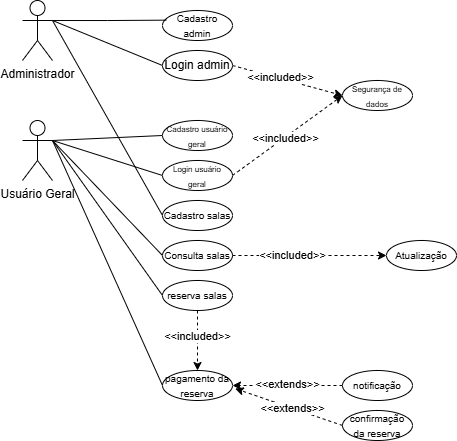

The diagram above was exported from draw.io. Its source (the exported page's mxGraphModel, read from the mxfile embedded in the PNG):
<mxGraphModel dx="937" dy="509" grid="1" gridSize="10" guides="1" tooltips="1" connect="1" arrows="1" fold="1" page="1" pageScale="1" pageWidth="827" pageHeight="1169" math="0" shadow="0">
  <root>
    <mxCell id="0" />
    <mxCell id="1" parent="0" />
    <mxCell id="Mka6_Iy4ZGM86m6XG9wm-9" style="rounded=0;orthogonalLoop=1;jettySize=auto;html=1;exitX=1;exitY=0.3333333333333333;exitDx=0;exitDy=0;exitPerimeter=0;entryX=0;entryY=0.5;entryDx=0;entryDy=0;endArrow=none;startFill=0;" edge="1" parent="1" source="Mka6_Iy4ZGM86m6XG9wm-1" target="Mka6_Iy4ZGM86m6XG9wm-4">
      <mxGeometry relative="1" as="geometry" />
    </mxCell>
    <mxCell id="Mka6_Iy4ZGM86m6XG9wm-18" style="rounded=0;orthogonalLoop=1;jettySize=auto;html=1;exitX=1;exitY=0.3333333333333333;exitDx=0;exitDy=0;exitPerimeter=0;entryX=0;entryY=0.5;entryDx=0;entryDy=0;endArrow=none;startFill=0;" edge="1" parent="1" source="Mka6_Iy4ZGM86m6XG9wm-1" target="Mka6_Iy4ZGM86m6XG9wm-17">
      <mxGeometry relative="1" as="geometry" />
    </mxCell>
    <mxCell id="Mka6_Iy4ZGM86m6XG9wm-1" value="Administrador" style="shape=umlActor;verticalLabelPosition=bottom;verticalAlign=top;html=1;outlineConnect=0;" vertex="1" parent="1">
      <mxGeometry x="50" y="40" width="30" height="60" as="geometry" />
    </mxCell>
    <mxCell id="Mka6_Iy4ZGM86m6XG9wm-13" style="rounded=0;orthogonalLoop=1;jettySize=auto;html=1;exitX=1;exitY=0.3333333333333333;exitDx=0;exitDy=0;exitPerimeter=0;entryX=0;entryY=0.5;entryDx=0;entryDy=0;endArrow=none;startFill=0;" edge="1" parent="1" source="Mka6_Iy4ZGM86m6XG9wm-2" target="Mka6_Iy4ZGM86m6XG9wm-5">
      <mxGeometry relative="1" as="geometry" />
    </mxCell>
    <mxCell id="Mka6_Iy4ZGM86m6XG9wm-14" style="rounded=0;orthogonalLoop=1;jettySize=auto;html=1;exitX=1;exitY=0.3333333333333333;exitDx=0;exitDy=0;exitPerimeter=0;entryX=0;entryY=0.5;entryDx=0;entryDy=0;endArrow=none;startFill=0;" edge="1" parent="1" source="Mka6_Iy4ZGM86m6XG9wm-2" target="Mka6_Iy4ZGM86m6XG9wm-6">
      <mxGeometry relative="1" as="geometry" />
    </mxCell>
    <mxCell id="Mka6_Iy4ZGM86m6XG9wm-20" style="rounded=0;orthogonalLoop=1;jettySize=auto;html=1;exitX=1;exitY=0.3333333333333333;exitDx=0;exitDy=0;exitPerimeter=0;entryX=0;entryY=0.5;entryDx=0;entryDy=0;endArrow=none;startFill=0;" edge="1" parent="1" source="Mka6_Iy4ZGM86m6XG9wm-2" target="Mka6_Iy4ZGM86m6XG9wm-19">
      <mxGeometry relative="1" as="geometry" />
    </mxCell>
    <mxCell id="Mka6_Iy4ZGM86m6XG9wm-23" style="rounded=0;orthogonalLoop=1;jettySize=auto;html=1;exitX=1;exitY=0.3333333333333333;exitDx=0;exitDy=0;exitPerimeter=0;entryX=0;entryY=0.5;entryDx=0;entryDy=0;endArrow=none;startFill=0;" edge="1" parent="1" source="Mka6_Iy4ZGM86m6XG9wm-2" target="Mka6_Iy4ZGM86m6XG9wm-21">
      <mxGeometry relative="1" as="geometry" />
    </mxCell>
    <mxCell id="Mka6_Iy4ZGM86m6XG9wm-24" style="rounded=0;orthogonalLoop=1;jettySize=auto;html=1;exitX=1;exitY=0.3333333333333333;exitDx=0;exitDy=0;exitPerimeter=0;entryX=0;entryY=0.5;entryDx=0;entryDy=0;endArrow=none;startFill=0;" edge="1" parent="1" source="Mka6_Iy4ZGM86m6XG9wm-2" target="Mka6_Iy4ZGM86m6XG9wm-22">
      <mxGeometry relative="1" as="geometry" />
    </mxCell>
    <mxCell id="Mka6_Iy4ZGM86m6XG9wm-2" value="Usuário Geral&lt;div&gt;&lt;br&gt;&lt;/div&gt;" style="shape=umlActor;verticalLabelPosition=bottom;verticalAlign=top;html=1;outlineConnect=0;" vertex="1" parent="1">
      <mxGeometry x="50" y="160" width="30" height="60" as="geometry" />
    </mxCell>
    <mxCell id="Mka6_Iy4ZGM86m6XG9wm-3" value="&lt;font style=&quot;font-size: 10px;&quot;&gt;Cadastro admin&lt;/font&gt;" style="ellipse;whiteSpace=wrap;html=1;" vertex="1" parent="1">
      <mxGeometry x="190" y="50" width="70" height="30" as="geometry" />
    </mxCell>
    <mxCell id="Mka6_Iy4ZGM86m6XG9wm-11" style="rounded=0;orthogonalLoop=1;jettySize=auto;html=1;exitX=1;exitY=0.5;exitDx=0;exitDy=0;entryX=0;entryY=0.5;entryDx=0;entryDy=0;dashed=1;" edge="1" parent="1" source="Mka6_Iy4ZGM86m6XG9wm-4" target="Mka6_Iy4ZGM86m6XG9wm-7">
      <mxGeometry relative="1" as="geometry" />
    </mxCell>
    <mxCell id="Mka6_Iy4ZGM86m6XG9wm-15" value="&amp;lt;&amp;lt;included&amp;gt;&amp;gt;" style="edgeLabel;html=1;align=center;verticalAlign=middle;resizable=0;points=[];" vertex="1" connectable="0" parent="Mka6_Iy4ZGM86m6XG9wm-11">
      <mxGeometry x="-0.1331" y="1" relative="1" as="geometry">
        <mxPoint as="offset" />
      </mxGeometry>
    </mxCell>
    <mxCell id="Mka6_Iy4ZGM86m6XG9wm-4" value="Login admin" style="ellipse;whiteSpace=wrap;html=1;" vertex="1" parent="1">
      <mxGeometry x="190" y="90" width="70" height="30" as="geometry" />
    </mxCell>
    <mxCell id="Mka6_Iy4ZGM86m6XG9wm-5" value="&lt;font style=&quot;font-size: 8px;&quot;&gt;Cadastro usuário geral&lt;/font&gt;" style="ellipse;whiteSpace=wrap;html=1;" vertex="1" parent="1">
      <mxGeometry x="190" y="160" width="70" height="30" as="geometry" />
    </mxCell>
    <mxCell id="Mka6_Iy4ZGM86m6XG9wm-12" style="rounded=0;orthogonalLoop=1;jettySize=auto;html=1;exitX=1;exitY=0.5;exitDx=0;exitDy=0;entryX=0;entryY=0.5;entryDx=0;entryDy=0;dashed=1;" edge="1" parent="1" source="Mka6_Iy4ZGM86m6XG9wm-6" target="Mka6_Iy4ZGM86m6XG9wm-7">
      <mxGeometry relative="1" as="geometry" />
    </mxCell>
    <mxCell id="Mka6_Iy4ZGM86m6XG9wm-16" value="&amp;lt;&amp;lt;included&amp;gt;&amp;gt;" style="edgeLabel;html=1;align=center;verticalAlign=middle;resizable=0;points=[];" vertex="1" connectable="0" parent="Mka6_Iy4ZGM86m6XG9wm-12">
      <mxGeometry x="-0.0494" y="-1" relative="1" as="geometry">
        <mxPoint as="offset" />
      </mxGeometry>
    </mxCell>
    <mxCell id="Mka6_Iy4ZGM86m6XG9wm-6" value="&lt;font style=&quot;font-size: 8px;&quot;&gt;Login usuário geral&lt;/font&gt;" style="ellipse;whiteSpace=wrap;html=1;" vertex="1" parent="1">
      <mxGeometry x="190" y="200" width="70" height="30" as="geometry" />
    </mxCell>
    <mxCell id="Mka6_Iy4ZGM86m6XG9wm-7" value="&lt;font style=&quot;font-size: 8px;&quot;&gt;Segurança de dados&lt;/font&gt;" style="ellipse;whiteSpace=wrap;html=1;" vertex="1" parent="1">
      <mxGeometry x="370" y="120" width="70" height="30" as="geometry" />
    </mxCell>
    <mxCell id="Mka6_Iy4ZGM86m6XG9wm-8" style="edgeStyle=orthogonalEdgeStyle;rounded=0;orthogonalLoop=1;jettySize=auto;html=1;exitX=1;exitY=0.3333333333333333;exitDx=0;exitDy=0;exitPerimeter=0;entryX=0.054;entryY=0.322;entryDx=0;entryDy=0;entryPerimeter=0;endArrow=none;startFill=0;" edge="1" parent="1" source="Mka6_Iy4ZGM86m6XG9wm-1" target="Mka6_Iy4ZGM86m6XG9wm-3">
      <mxGeometry relative="1" as="geometry" />
    </mxCell>
    <mxCell id="Mka6_Iy4ZGM86m6XG9wm-17" value="&lt;font style=&quot;font-size: 10px;&quot;&gt;Cadastro salas&lt;/font&gt;" style="ellipse;whiteSpace=wrap;html=1;" vertex="1" parent="1">
      <mxGeometry x="190" y="240" width="70" height="30" as="geometry" />
    </mxCell>
    <mxCell id="Mka6_Iy4ZGM86m6XG9wm-36" style="edgeStyle=orthogonalEdgeStyle;rounded=0;orthogonalLoop=1;jettySize=auto;html=1;exitX=1;exitY=0.5;exitDx=0;exitDy=0;entryX=0;entryY=0.5;entryDx=0;entryDy=0;dashed=1;" edge="1" parent="1" source="Mka6_Iy4ZGM86m6XG9wm-19" target="Mka6_Iy4ZGM86m6XG9wm-34">
      <mxGeometry relative="1" as="geometry" />
    </mxCell>
    <mxCell id="Mka6_Iy4ZGM86m6XG9wm-37" value="&amp;lt;&amp;lt;included&amp;gt;&amp;gt;" style="edgeLabel;html=1;align=center;verticalAlign=middle;resizable=0;points=[];" vertex="1" connectable="0" parent="Mka6_Iy4ZGM86m6XG9wm-36">
      <mxGeometry x="-0.2263" relative="1" as="geometry">
        <mxPoint as="offset" />
      </mxGeometry>
    </mxCell>
    <mxCell id="Mka6_Iy4ZGM86m6XG9wm-19" value="&lt;font style=&quot;font-size: 10px;&quot;&gt;Consulta&lt;/font&gt;&lt;span style=&quot;font-size: 10px; background-color: transparent; color: light-dark(rgb(0, 0, 0), rgb(255, 255, 255));&quot;&gt;&amp;nbsp;salas&lt;/span&gt;" style="ellipse;whiteSpace=wrap;html=1;" vertex="1" parent="1">
      <mxGeometry x="190" y="280" width="70" height="30" as="geometry" />
    </mxCell>
    <mxCell id="Mka6_Iy4ZGM86m6XG9wm-25" style="edgeStyle=orthogonalEdgeStyle;rounded=0;orthogonalLoop=1;jettySize=auto;html=1;exitX=0.5;exitY=1;exitDx=0;exitDy=0;entryX=0.5;entryY=0;entryDx=0;entryDy=0;dashed=1;" edge="1" parent="1" source="Mka6_Iy4ZGM86m6XG9wm-21" target="Mka6_Iy4ZGM86m6XG9wm-22">
      <mxGeometry relative="1" as="geometry" />
    </mxCell>
    <mxCell id="Mka6_Iy4ZGM86m6XG9wm-26" value="&amp;lt;&amp;lt;included&amp;gt;&amp;gt;" style="edgeLabel;html=1;align=center;verticalAlign=middle;resizable=0;points=[];" vertex="1" connectable="0" parent="Mka6_Iy4ZGM86m6XG9wm-25">
      <mxGeometry x="-0.1405" relative="1" as="geometry">
        <mxPoint as="offset" />
      </mxGeometry>
    </mxCell>
    <mxCell id="Mka6_Iy4ZGM86m6XG9wm-21" value="&lt;span style=&quot;font-size: 10px; background-color: transparent; color: light-dark(rgb(0, 0, 0), rgb(255, 255, 255));&quot;&gt;reserva salas&lt;/span&gt;" style="ellipse;whiteSpace=wrap;html=1;" vertex="1" parent="1">
      <mxGeometry x="190" y="320" width="70" height="30" as="geometry" />
    </mxCell>
    <mxCell id="Mka6_Iy4ZGM86m6XG9wm-22" value="&lt;span style=&quot;font-size: 10px;&quot;&gt;pagamento da reserva&lt;/span&gt;" style="ellipse;whiteSpace=wrap;html=1;" vertex="1" parent="1">
      <mxGeometry x="190" y="410" width="70" height="30" as="geometry" />
    </mxCell>
    <mxCell id="Mka6_Iy4ZGM86m6XG9wm-29" style="edgeStyle=orthogonalEdgeStyle;rounded=0;orthogonalLoop=1;jettySize=auto;html=1;exitX=0;exitY=0.5;exitDx=0;exitDy=0;entryX=1;entryY=0.5;entryDx=0;entryDy=0;dashed=1;" edge="1" parent="1" source="Mka6_Iy4ZGM86m6XG9wm-27" target="Mka6_Iy4ZGM86m6XG9wm-22">
      <mxGeometry relative="1" as="geometry" />
    </mxCell>
    <mxCell id="Mka6_Iy4ZGM86m6XG9wm-30" value="&amp;lt;&amp;lt;extends&amp;gt;&amp;gt;" style="edgeLabel;html=1;align=center;verticalAlign=middle;resizable=0;points=[];" vertex="1" connectable="0" parent="Mka6_Iy4ZGM86m6XG9wm-29">
      <mxGeometry x="0.0125" y="-1" relative="1" as="geometry">
        <mxPoint as="offset" />
      </mxGeometry>
    </mxCell>
    <mxCell id="Mka6_Iy4ZGM86m6XG9wm-27" value="&lt;span style=&quot;font-size: 10px;&quot;&gt;notificação&lt;/span&gt;" style="ellipse;whiteSpace=wrap;html=1;" vertex="1" parent="1">
      <mxGeometry x="370" y="410" width="70" height="30" as="geometry" />
    </mxCell>
    <mxCell id="Mka6_Iy4ZGM86m6XG9wm-31" value="&lt;span style=&quot;font-size: 10px;&quot;&gt;confirmação da reserva&lt;/span&gt;" style="ellipse;whiteSpace=wrap;html=1;" vertex="1" parent="1">
      <mxGeometry x="370" y="450" width="70" height="30" as="geometry" />
    </mxCell>
    <mxCell id="Mka6_Iy4ZGM86m6XG9wm-32" style="rounded=0;orthogonalLoop=1;jettySize=auto;html=1;exitX=0;exitY=0.5;exitDx=0;exitDy=0;entryX=1.038;entryY=0.603;entryDx=0;entryDy=0;entryPerimeter=0;dashed=1;" edge="1" parent="1" source="Mka6_Iy4ZGM86m6XG9wm-31" target="Mka6_Iy4ZGM86m6XG9wm-22">
      <mxGeometry relative="1" as="geometry" />
    </mxCell>
    <mxCell id="Mka6_Iy4ZGM86m6XG9wm-33" value="&amp;lt;&amp;lt;extends&amp;gt;&amp;gt;" style="edgeLabel;html=1;align=center;verticalAlign=middle;resizable=0;points=[];" vertex="1" connectable="0" parent="Mka6_Iy4ZGM86m6XG9wm-32">
      <mxGeometry x="-0.065" relative="1" as="geometry">
        <mxPoint as="offset" />
      </mxGeometry>
    </mxCell>
    <mxCell id="Mka6_Iy4ZGM86m6XG9wm-34" value="&lt;span style=&quot;font-size: 10px;&quot;&gt;Atualização&lt;/span&gt;" style="ellipse;whiteSpace=wrap;html=1;" vertex="1" parent="1">
      <mxGeometry x="414" y="280" width="70" height="30" as="geometry" />
    </mxCell>
  </root>
</mxGraphModel>